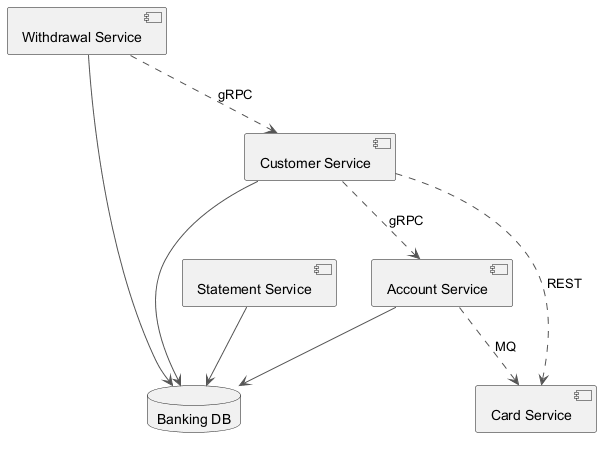

The diagram above was rendered by PlantUML. Its source (embedded in the PNG):
@startuml
skinparam ArrowColor #555555
component "Statement Service" as C_StatementService
component "Customer Service" as C_CustomerService
component "Account Service" as C_AccountService
component "Withdrawal Service" as C_WithdrawalService
component "Card Service" as C_CardService
database "Banking DB" as DB_banking
C_StatementService --> DB_banking
C_CustomerService --> DB_banking
C_AccountService --> DB_banking
C_WithdrawalService --> DB_banking
C_CustomerService ..> C_CardService : REST
C_AccountService ..> C_CardService : MQ
C_CustomerService ..> C_AccountService : gRPC
C_WithdrawalService ..> C_CustomerService : gRPC
@enduml